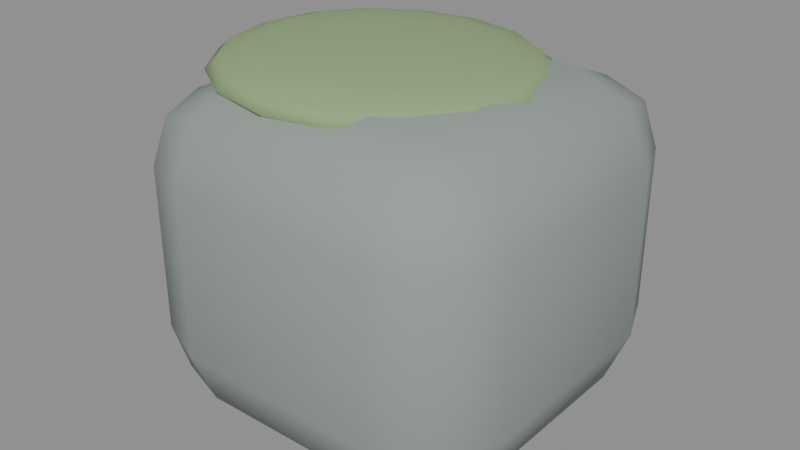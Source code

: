 # Source: moss_rock_authoring.blend  (saved by Blender 5.2.45; exported with 4.5.12 LTS)
import bpy
from mathutils import Matrix  # noqa: F401  (used for matrix-valued properties, if any)

bpy.ops.wm.read_factory_settings(use_empty=True)
scene = bpy.context.scene
scene.name = 'Scene'

# ---- materials (node trees are filled in below, after node groups)
mat_rock = bpy.data.materials.new('rock')
mat_rock.diffuse_color = (0.2874, 0.3325, 0.305, 1.0)
mat_moss = bpy.data.materials.new('moss')
mat_moss.diffuse_color = (0.2664, 0.4072, 0.1878, 1.0)
mat_stone = bpy.data.materials.new('stone')
mat_stone.diffuse_color = (0.08438, 0.1046, 0.1812, 1.0)

# ---- material node trees
mat_rock.use_nodes = True; mat_rock.node_tree.nodes.clear()
_N = mat_rock.node_tree.nodes; _L = mat_rock.node_tree.links
n0 = _N.new('ShaderNodeBsdfPrincipled'); n0.name = 'Principled BSDF'; n0.location = (-200, 100)
n0.inputs[0].default_value = (0.2874, 0.3325, 0.305, 1.0)
n0.inputs[2].default_value = 0.95
n0.inputs[10].default_value = 0.005
n1 = _N.new('ShaderNodeOutputMaterial'); n1.name = 'Material Output'; n1.location = (200, 100)
_L.new(n0.outputs[0], n1.inputs[0])
n1.is_active_output = True
mat_moss.use_nodes = True; mat_moss.node_tree.nodes.clear()
_N = mat_moss.node_tree.nodes; _L = mat_moss.node_tree.links
n0 = _N.new('ShaderNodeBsdfPrincipled'); n0.name = 'Principled BSDF'; n0.location = (-200, 100)
n0.inputs[0].default_value = (0.2664, 0.4072, 0.1878, 1.0)
n0.inputs[2].default_value = 0.95
n0.inputs[10].default_value = 0.005
n1 = _N.new('ShaderNodeOutputMaterial'); n1.name = 'Material Output'; n1.location = (200, 100)
_L.new(n0.outputs[0], n1.inputs[0])
n1.is_active_output = True
mat_stone.use_nodes = True; mat_stone.node_tree.nodes.clear()
_N = mat_stone.node_tree.nodes; _L = mat_stone.node_tree.links
n0 = _N.new('ShaderNodeBsdfPrincipled'); n0.name = 'Principled BSDF'; n0.location = (-200, 100)
n0.inputs[0].default_value = (0.08438, 0.1046, 0.1812, 1.0)
n0.inputs[1].default_value = 0.12
n0.inputs[2].default_value = 0.78
n0.inputs[10].default_value = 0.005
n1 = _N.new('ShaderNodeOutputMaterial'); n1.name = 'Material Output'; n1.location = (200, 100)
_L.new(n0.outputs[0], n1.inputs[0])
n1.is_active_output = True

# ---- meshes
me_cube = bpy.data.meshes.new('Cube')
me_cube.from_pydata([(-0.33, -0.33, -0.525), (-0.33, -0.59, -0.265), (-0.59, -0.33, -0.265), (-0.33, -0.5138, -0.4488), (-0.4801, -0.4801, -0.4151), (-0.5138, -0.5138, -0.265), (-0.5138, -0.33, -0.4488), (-0.33, -0.59, 0.265), (-0.33, -0.33, 0.525), (-0.59, -0.33, 0.265), (-0.33, -0.5138, 0.4488), (-0.4801, -0.4801, 0.4151), (-0.5138, -0.33, 0.4488), (-0.5138, -0.5138, 0.265), (-0.33, 0.33, -0.525), (-0.59, 0.33, -0.265), (-0.33, 0.59, -0.265), (-0.5138, 0.33, -0.4488), (-0.4801, 0.4801, -0.4151), (-0.5138, 0.5138, -0.265), (-0.33, 0.5138, -0.4488), (-0.33, 0.33, 0.525), (-0.33, 0.59, 0.265), (-0.59, 0.33, 0.265), (-0.33, 0.5138, 0.4488), (-0.4801, 0.4801, 0.4151), (-0.5138, 0.5138, 0.265), (-0.5138, 0.33, 0.4488), (0.33, -0.33, -0.525), (0.59, -0.33, -0.265), (0.33, -0.59, -0.265), (0.5138, -0.33, -0.4488), (0.4801, -0.4801, -0.4151), (0.5138, -0.5138, -0.265), (0.33, -0.5138, -0.4488), (0.33, -0.33, 0.525), (0.33, -0.59, 0.265), (0.59, -0.33, 0.265), (0.33, -0.5138, 0.4488), (0.4801, -0.4801, 0.4151), (0.5138, -0.5138, 0.265), (0.5138, -0.33, 0.4488), (0.33, 0.33, -0.525), (0.33, 0.59, -0.265), (0.59, 0.33, -0.265), (0.33, 0.5138, -0.4488), (0.4801, 0.4801, -0.4151), (0.5138, 0.5138, -0.265), (0.5138, 0.33, -0.4488), (0.33, 0.33, 0.525), (0.59, 0.33, 0.265), (0.33, 0.59, 0.265), (0.5138, 0.33, 0.4488), (0.4801, 0.4801, 0.4151), (0.5138, 0.5138, 0.265), (0.33, 0.5138, 0.4488)], [], [(0, 3, 4, 6), (1, 5, 4, 3), (2, 6, 4, 5), (7, 10, 11, 13), (8, 12, 11, 10), (9, 13, 11, 12), (14, 17, 18, 20), (15, 19, 18, 17), (16, 20, 18, 19), (21, 24, 25, 27), (22, 26, 25, 24), (23, 27, 25, 26), (28, 31, 32, 34), (29, 33, 32, 31), (30, 34, 32, 33), (35, 38, 39, 41), (36, 40, 39, 38), (37, 41, 39, 40), (42, 45, 46, 48), (43, 47, 46, 45), (44, 48, 46, 47), (49, 52, 53, 55), (50, 54, 53, 52), (51, 55, 53, 54), (14, 0, 6, 17), (17, 6, 2, 15), (1, 7, 13, 5), (5, 13, 9, 2), (8, 21, 27, 12), (12, 27, 23, 9), (22, 16, 19, 26), (26, 19, 15, 23), (42, 14, 20, 45), (45, 20, 16, 43), (21, 49, 55, 24), (24, 55, 51, 22), (50, 44, 47, 54), (54, 47, 43, 51), (28, 42, 48, 31), (31, 48, 44, 29), (49, 35, 41, 52), (52, 41, 37, 50), (36, 30, 33, 40), (40, 33, 29, 37), (0, 28, 34, 3), (3, 34, 30, 1), (35, 8, 10, 38), (38, 10, 7, 36), (14, 42, 28, 0), (2, 9, 23, 15), (30, 36, 7, 1), (49, 21, 8, 35), (16, 22, 51, 43), (44, 50, 37, 29)])
me_cube.polygons.foreach_set('use_smooth', [True] * 54)
_uv = me_cube.uv_layers.new(name='UVMap')
_uv.uv.foreach_set('vector', [0.1801, 0.6949, 0.1801, 0.75, 0.1483, 0.75, 0.125, 0.6949, 0.4369, 0.9449, 0.4369, 1.0, 0.4012, 1.0, 0.375, 0.9449, 0.4369, 0.05508, 0.375, 0.05508, 0.375, 0.02328, 0.4369, 0.0, 0.5631, 0.9449, 0.625, 0.9449, 0.625, 0.9767, 0.5631, 1.0, 0.8199, 0.6949, 0.875, 0.6949, 0.875, 0.7267, 0.8199, 0.75, 0.5631, 0.05508, 0.5631, 0.0, 0.5988, 0.0, 0.625, 0.05508, 0.1801, 0.5551, 0.125, 0.5551, 0.125, 0.5233, 0.1801, 0.5, 0.4369, 0.1949, 0.4369, 0.25, 0.3881, 0.2616, 0.375, 0.1949, 0.4369, 0.3051, 0.375, 0.3051, 0.3881, 0.2616, 0.4369, 0.25, 0.8199, 0.5551, 0.8199, 0.5, 0.8517, 0.5, 0.875, 0.5551, 0.5631, 0.3051, 0.5631, 0.25, 0.6119, 0.2384, 0.625, 0.3051, 0.5631, 0.1949, 0.625, 0.1949, 0.6119, 0.2384, 0.5631, 0.25, 0.3199, 0.6949, 0.375, 0.6949, 0.3837, 0.75, 0.3475, 0.7775, 0.4369, 0.6949, 0.4369, 0.75, 0.3837, 0.75, 0.375, 0.6949, 0.4369, 0.8051, 0.3475, 0.7775, 0.3837, 0.75, 0.4369, 0.75, 0.6801, 0.6949, 0.6525, 0.7775, 0.624, 0.7422, 0.625, 0.6949, 0.5631, 0.8051, 0.5631, 0.75, 0.624, 0.7422, 0.6525, 0.7775, 0.5631, 0.6949, 0.625, 0.6949, 0.624, 0.7422, 0.5631, 0.75, 0.3199, 0.5551, 0.3475, 0.4725, 0.376, 0.5078, 0.375, 0.5551, 0.4369, 0.4449, 0.4369, 0.5, 0.376, 0.5078, 0.3475, 0.4725, 0.4369, 0.5551, 0.375, 0.5551, 0.376, 0.5078, 0.4369, 0.5, 0.6801, 0.5551, 0.625, 0.5551, 0.6163, 0.5, 0.6525, 0.4725, 0.5631, 0.5551, 0.5631, 0.5, 0.6163, 0.5, 0.625, 0.5551, 0.5631, 0.4449, 0.6525, 0.4725, 0.6163, 0.5, 0.5631, 0.5, 0.1801, 0.5551, 0.1801, 0.6949, 0.125, 0.6949, 0.125, 0.5551, 0.375, 0.1949, 0.375, 0.05508, 0.4369, 0.05508, 0.4369, 0.1949, 0.4369, 0.9449, 0.5631, 0.9449, 0.5631, 1.0, 0.4369, 1.0, 0.4369, 0.0, 0.5631, 0.0, 0.5631, 0.05508, 0.4369, 0.05508, 0.8199, 0.6949, 0.8199, 0.5551, 0.875, 0.5551, 0.875, 0.6949, 0.625, 0.05508, 0.625, 0.1949, 0.5631, 0.1949, 0.5631, 0.05508, 0.5631, 0.3051, 0.4369, 0.3051, 0.4369, 0.25, 0.5631, 0.25, 0.5631, 0.25, 0.4369, 0.25, 0.4369, 0.1949, 0.5631, 0.1949, 0.3199, 0.5551, 0.1801, 0.5551, 0.1801, 0.5, 0.3475, 0.4725, 0.3475, 0.4725, 0.375, 0.3051, 0.4369, 0.3051, 0.4369, 0.4449, 0.8199, 0.5551, 0.6801, 0.5551, 0.6525, 0.4725, 0.8199, 0.5, 0.625, 0.3051, 0.6525, 0.4725, 0.5631, 0.4449, 0.5631, 0.3051, 0.5631, 0.5551, 0.4369, 0.5551, 0.4369, 0.5, 0.5631, 0.5, 0.5631, 0.5, 0.4369, 0.5, 0.4369, 0.4449, 0.5631, 0.4449, 0.3199, 0.6949, 0.3199, 0.5551, 0.375, 0.5551, 0.375, 0.6949, 0.375, 0.6949, 0.375, 0.5551, 0.4369, 0.5551, 0.4369, 0.6949, 0.6801, 0.5551, 0.6801, 0.6949, 0.625, 0.6949, 0.625, 0.5551, 0.625, 0.5551, 0.625, 0.6949, 0.5631, 0.6949, 0.5631, 0.5551, 0.5631, 0.8051, 0.4369, 0.8051, 0.4369, 0.75, 0.5631, 0.75, 0.5631, 0.75, 0.4369, 0.75, 0.4369, 0.6949, 0.5631, 0.6949, 0.1801, 0.6949, 0.3199, 0.6949, 0.3475, 0.7775, 0.1801, 0.75, 0.375, 0.9449, 0.3475, 0.7775, 0.4369, 0.8051, 0.4369, 0.9449, 0.6801, 0.6949, 0.8199, 0.6949, 0.8199, 0.75, 0.6525, 0.7775, 0.6525, 0.7775, 0.625, 0.9449, 0.5631, 0.9449, 0.5631, 0.8051, 0.1801, 0.5551, 0.3199, 0.5551, 0.3199, 0.6949, 0.1801, 0.6949, 0.4369, 0.05508, 0.5631, 0.05508, 0.5631, 0.1949, 0.4369, 0.1949, 0.4369, 0.8051, 0.5631, 0.8051, 0.5631, 0.9449, 0.4369, 0.9449, 0.6801, 0.5551, 0.8199, 0.5551, 0.8199, 0.6949, 0.6801, 0.6949, 0.4369, 0.3051, 0.5631, 0.3051, 0.5631, 0.4449, 0.4369, 0.4449, 0.4369, 0.5551, 0.5631, 0.5551, 0.5631, 0.6949, 0.4369, 0.6949])
me_cube.materials.append(mat_rock)
me_cube.update()
me_sphere = bpy.data.meshes.new('Sphere')
me_sphere.from_pydata([(0.0, 0.0, 0.09), (0.0, 0.4527, 0.03444), (0.0, 0.49, 0.0), (0.0, 0.4527, -0.03444), (0.0, 0.1875, -0.08315), (0.0, 0.0, -0.09), (0.07615, 0.1732, 0.08315), (0.1407, 0.3201, 0.06364), (0.1838, 0.4182, 0.03444), (0.199, 0.4527, 0.0), (0.1838, 0.4182, -0.03444), (0.1407, 0.3201, -0.06364), (0.07615, 0.1732, -0.08315), (0.1407, 0.1326, 0.08315), (0.26, 0.245, 0.06364), (0.3397, 0.3201, 0.03444), (0.3677, 0.3465, 0.0), (0.3397, 0.3201, -0.03444), (0.26, 0.245, -0.06364), (0.1407, 0.1326, -0.08315), (0.1838, 0.07176, 0.08315), (0.3397, 0.1326, 0.06364), (0.4438, 0.1732, 0.03444), (0.4804, 0.1875, 0.0), (0.4438, 0.1732, -0.03444), (0.3397, 0.1326, -0.06364), (0.1838, 0.07176, -0.08315), (0.199, -2.19e-08, 0.08315), (0.3677, -4.381e-08, 0.06364), (0.4804, -5.841e-08, 0.03444), (0.52, -7.302e-08, 0.0), (0.4804, -5.841e-08, -0.03444), (0.3677, -4.381e-08, -0.06364), (0.199, -2.19e-08, -0.08315), (0.1838, -0.07176, 0.08315), (0.3397, -0.1326, 0.06364), (0.4438, -0.1732, 0.03444), (0.4804, -0.1875, 0.0), (0.4438, -0.1732, -0.03444), (0.3397, -0.1326, -0.06364), (0.1838, -0.07176, -0.08315), (0.1407, -0.1326, 0.08315), (0.26, -0.245, 0.06364), (0.3397, -0.3201, 0.03444), (0.3677, -0.3465, 0.0), (0.3397, -0.3201, -0.03444), (0.26, -0.245, -0.06364), (0.1407, -0.1326, -0.08315), (0.07615, -0.1732, 0.08315), (0.1407, -0.3201, 0.06364), (0.1838, -0.4182, 0.03444), (0.199, -0.4527, 0.0), (0.1838, -0.4182, -0.03444), (0.1407, -0.3201, -0.06364), (0.07615, -0.1732, -0.08315), (-6.199e-08, -0.1875, 0.08315), (-1.162e-07, -0.3465, 0.06364), (-1.24e-07, -0.4527, 0.03444), (-1.86e-07, -0.49, 0.0), (-1.24e-07, -0.4527, -0.03444), (-1.162e-07, -0.3465, -0.06364), (-6.199e-08, -0.1875, -0.08315), (-0.07615, -0.1732, 0.08315), (-0.1407, -0.3201, 0.06364), (-0.1838, -0.4182, 0.03444), (-0.199, -0.4527, 0.0), (-0.1838, -0.4182, -0.03444), (-0.1407, -0.3201, -0.06364), (-0.07615, -0.1732, -0.08315), (-0.1407, -0.1326, 0.08315), (-0.26, -0.245, 0.06364), (-0.3397, -0.3201, 0.03444), (-0.3677, -0.3465, 0.0), (-0.3397, -0.3201, -0.03444), (-0.26, -0.245, -0.06364), (-0.1407, -0.1326, -0.08315), (-0.1838, -0.07176, 0.08315), (-0.3397, -0.1326, 0.06364), (-0.4438, -0.1732, 0.03444), (-0.4804, -0.1875, 0.0), (-0.4438, -0.1732, -0.03444), (-0.3397, -0.1326, -0.06364), (-0.1838, -0.07176, -0.08315), (-0.199, 8.762e-08, 0.08315), (-0.3677, 1.606e-07, 0.06364), (-0.4804, 1.752e-07, 0.03444), (-0.52, 2.483e-07, 0.0), (-0.4804, 1.752e-07, -0.03444), (-0.3677, 1.606e-07, -0.06364), (-0.199, 8.762e-08, -0.08315), (-0.1838, 0.07176, 0.08315), (-0.3397, 0.1326, 0.06364), (-0.4438, 0.1732, 0.03444), (-0.4804, 0.1875, 0.0), (-0.4438, 0.1732, -0.03444), (-0.3397, 0.1326, -0.06364), (-0.1838, 0.07176, -0.08315), (-0.1407, 0.1326, 0.08315), (-0.26, 0.245, 0.06364), (-0.3397, 0.3201, 0.03444), (-0.3677, 0.3465, 0.0), (-0.3397, 0.3201, -0.03444), (-0.26, 0.245, -0.06364), (-0.1407, 0.1326, -0.08315), (-0.07615, 0.1732, 0.08315), (-0.1407, 0.3201, 0.06364), (-0.1838, 0.4182, 0.03444), (-0.199, 0.4527, 0.0), (-0.1838, 0.4182, -0.03444), (-0.1407, 0.3201, -0.06364), (-0.07615, 0.1732, -0.08315), (1.24e-07, 0.1875, 0.08315), (2.325e-07, 0.3465, 0.06364), (2.325e-07, 0.3465, -0.06364)], [], [(5, 4, 12), (113, 3, 10, 11), (2, 1, 8, 9), (112, 111, 6, 7), (4, 113, 11, 12), (3, 2, 9, 10), (1, 112, 7, 8), (111, 0, 6), (12, 11, 18, 19), (10, 9, 16, 17), (8, 7, 14, 15), (6, 0, 13), (5, 12, 19), (11, 10, 17, 18), (9, 8, 15, 16), (7, 6, 13, 14), (17, 16, 23, 24), (15, 14, 21, 22), (13, 0, 20), (5, 19, 26), (18, 17, 24, 25), (16, 15, 22, 23), (14, 13, 20, 21), (19, 18, 25, 26), (5, 26, 33), (25, 24, 31, 32), (23, 22, 29, 30), (21, 20, 27, 28), (26, 25, 32, 33), (24, 23, 30, 31), (22, 21, 28, 29), (20, 0, 27), (30, 29, 36, 37), (28, 27, 34, 35), (33, 32, 39, 40), (31, 30, 37, 38), (29, 28, 35, 36), (27, 0, 34), (5, 33, 40), (32, 31, 38, 39), (40, 39, 46, 47), (38, 37, 44, 45), (36, 35, 42, 43), (34, 0, 41), (5, 40, 47), (39, 38, 45, 46), (37, 36, 43, 44), (35, 34, 41, 42), (43, 42, 49, 50), (41, 0, 48), (5, 47, 54), (46, 45, 52, 53), (44, 43, 50, 51), (42, 41, 48, 49), (47, 46, 53, 54), (45, 44, 51, 52), (5, 54, 61), (53, 52, 59, 60), (51, 50, 57, 58), (49, 48, 55, 56), (54, 53, 60, 61), (52, 51, 58, 59), (50, 49, 56, 57), (48, 0, 55), (56, 55, 62, 63), (61, 60, 67, 68), (59, 58, 65, 66), (57, 56, 63, 64), (55, 0, 62), (5, 61, 68), (60, 59, 66, 67), (58, 57, 64, 65), (68, 67, 74, 75), (66, 65, 72, 73), (64, 63, 70, 71), (62, 0, 69), (5, 68, 75), (67, 66, 73, 74), (65, 64, 71, 72), (63, 62, 69, 70), (69, 0, 76), (5, 75, 82), (74, 73, 80, 81), (72, 71, 78, 79), (70, 69, 76, 77), (75, 74, 81, 82), (73, 72, 79, 80), (71, 70, 77, 78), (81, 80, 87, 88), (79, 78, 85, 86), (77, 76, 83, 84), (82, 81, 88, 89), (80, 79, 86, 87), (78, 77, 84, 85), (76, 0, 83), (5, 82, 89), (89, 88, 95, 96), (87, 86, 93, 94), (85, 84, 91, 92), (83, 0, 90), (5, 89, 96), (88, 87, 94, 95), (86, 85, 92, 93), (84, 83, 90, 91), (94, 93, 100, 101), (92, 91, 98, 99), (90, 0, 97), (5, 96, 103), (95, 94, 101, 102), (93, 92, 99, 100), (91, 90, 97, 98), (96, 95, 102, 103), (5, 103, 110), (102, 101, 108, 109), (100, 99, 106, 107), (98, 97, 104, 105), (103, 102, 109, 110), (101, 100, 107, 108), (99, 98, 105, 106), (97, 0, 104), (107, 106, 1, 2), (105, 104, 111, 112), (110, 109, 113, 4), (108, 107, 2, 3), (106, 105, 112, 1), (104, 0, 111), (5, 110, 4), (109, 108, 3, 113)])
me_sphere.polygons.foreach_set('use_smooth', [True] * 128)
_uv = me_sphere.uv_layers.new(name='UVMap')
_uv.uv.foreach_set('vector', [0.7188, 0.0, 0.75, 0.125, 0.6875, 0.125, 0.75, 0.25, 0.75, 0.375, 0.6875, 0.375, 0.6875, 0.25, 0.75, 0.5, 0.75, 0.625, 0.6875, 0.625, 0.6875, 0.5, 0.75, 0.75, 0.75, 0.875, 0.6875, 0.875, 0.6875, 0.75, 0.75, 0.125, 0.75, 0.25, 0.6875, 0.25, 0.6875, 0.125, 0.75, 0.375, 0.75, 0.5, 0.6875, 0.5, 0.6875, 0.375, 0.75, 0.625, 0.75, 0.75, 0.6875, 0.75, 0.6875, 0.625, 0.75, 0.875, 0.7187, 1.0, 0.6875, 0.875, 0.6875, 0.125, 0.6875, 0.25, 0.625, 0.25, 0.625, 0.125, 0.6875, 0.375, 0.6875, 0.5, 0.625, 0.5, 0.625, 0.375, 0.6875, 0.625, 0.6875, 0.75, 0.625, 0.75, 0.625, 0.625, 0.6875, 0.875, 0.6562, 1.0, 0.625, 0.875, 0.6562, 0.0, 0.6875, 0.125, 0.625, 0.125, 0.6875, 0.25, 0.6875, 0.375, 0.625, 0.375, 0.625, 0.25, 0.6875, 0.5, 0.6875, 0.625, 0.625, 0.625, 0.625, 0.5, 0.6875, 0.75, 0.6875, 0.875, 0.625, 0.875, 0.625, 0.75, 0.625, 0.375, 0.625, 0.5, 0.5625, 0.5, 0.5625, 0.375, 0.625, 0.625, 0.625, 0.75, 0.5625, 0.75, 0.5625, 0.625, 0.625, 0.875, 0.5938, 1.0, 0.5625, 0.875, 0.5938, 0.0, 0.625, 0.125, 0.5625, 0.125, 0.625, 0.25, 0.625, 0.375, 0.5625, 0.375, 0.5625, 0.25, 0.625, 0.5, 0.625, 0.625, 0.5625, 0.625, 0.5625, 0.5, 0.625, 0.75, 0.625, 0.875, 0.5625, 0.875, 0.5625, 0.75, 0.625, 0.125, 0.625, 0.25, 0.5625, 0.25, 0.5625, 0.125, 0.5312, 0.0, 0.5625, 0.125, 0.5, 0.125, 0.5625, 0.25, 0.5625, 0.375, 0.5, 0.375, 0.5, 0.25, 0.5625, 0.5, 0.5625, 0.625, 0.5, 0.625, 0.5, 0.5, 0.5625, 0.75, 0.5625, 0.875, 0.5, 0.875, 0.5, 0.75, 0.5625, 0.125, 0.5625, 0.25, 0.5, 0.25, 0.5, 0.125, 0.5625, 0.375, 0.5625, 0.5, 0.5, 0.5, 0.5, 0.375, 0.5625, 0.625, 0.5625, 0.75, 0.5, 0.75, 0.5, 0.625, 0.5625, 0.875, 0.5312, 1.0, 0.5, 0.875, 0.5, 0.5, 0.5, 0.625, 0.4375, 0.625, 0.4375, 0.5, 0.5, 0.75, 0.5, 0.875, 0.4375, 0.875, 0.4375, 0.75, 0.5, 0.125, 0.5, 0.25, 0.4375, 0.25, 0.4375, 0.125, 0.5, 0.375, 0.5, 0.5, 0.4375, 0.5, 0.4375, 0.375, 0.5, 0.625, 0.5, 0.75, 0.4375, 0.75, 0.4375, 0.625, 0.5, 0.875, 0.4687, 1.0, 0.4375, 0.875, 0.4687, 0.0, 0.5, 0.125, 0.4375, 0.125, 0.5, 0.25, 0.5, 0.375, 0.4375, 0.375, 0.4375, 0.25, 0.4375, 0.125, 0.4375, 0.25, 0.375, 0.25, 0.375, 0.125, 0.4375, 0.375, 0.4375, 0.5, 0.375, 0.5, 0.375, 0.375, 0.4375, 0.625, 0.4375, 0.75, 0.375, 0.75, 0.375, 0.625, 0.4375, 0.875, 0.4062, 1.0, 0.375, 0.875, 0.4062, 0.0, 0.4375, 0.125, 0.375, 0.125, 0.4375, 0.25, 0.4375, 0.375, 0.375, 0.375, 0.375, 0.25, 0.4375, 0.5, 0.4375, 0.625, 0.375, 0.625, 0.375, 0.5, 0.4375, 0.75, 0.4375, 0.875, 0.375, 0.875, 0.375, 0.75, 0.375, 0.625, 0.375, 0.75, 0.3125, 0.75, 0.3125, 0.625, 0.375, 0.875, 0.3437, 1.0, 0.3125, 0.875, 0.3437, 0.0, 0.375, 0.125, 0.3125, 0.125, 0.375, 0.25, 0.375, 0.375, 0.3125, 0.375, 0.3125, 0.25, 0.375, 0.5, 0.375, 0.625, 0.3125, 0.625, 0.3125, 0.5, 0.375, 0.75, 0.375, 0.875, 0.3125, 0.875, 0.3125, 0.75, 0.375, 0.125, 0.375, 0.25, 0.3125, 0.25, 0.3125, 0.125, 0.375, 0.375, 0.375, 0.5, 0.3125, 0.5, 0.3125, 0.375, 0.2812, 0.0, 0.3125, 0.125, 0.25, 0.125, 0.3125, 0.25, 0.3125, 0.375, 0.25, 0.375, 0.25, 0.25, 0.3125, 0.5, 0.3125, 0.625, 0.25, 0.625, 0.25, 0.5, 0.3125, 0.75, 0.3125, 0.875, 0.25, 0.875, 0.25, 0.75, 0.3125, 0.125, 0.3125, 0.25, 0.25, 0.25, 0.25, 0.125, 0.3125, 0.375, 0.3125, 0.5, 0.25, 0.5, 0.25, 0.375, 0.3125, 0.625, 0.3125, 0.75, 0.25, 0.75, 0.25, 0.625, 0.3125, 0.875, 0.2812, 1.0, 0.25, 0.875, 0.25, 0.75, 0.25, 0.875, 0.1875, 0.875, 0.1875, 0.75, 0.25, 0.125, 0.25, 0.25, 0.1875, 0.25, 0.1875, 0.125, 0.25, 0.375, 0.25, 0.5, 0.1875, 0.5, 0.1875, 0.375, 0.25, 0.625, 0.25, 0.75, 0.1875, 0.75, 0.1875, 0.625, 0.25, 0.875, 0.2187, 1.0, 0.1875, 0.875, 0.2187, 0.0, 0.25, 0.125, 0.1875, 0.125, 0.25, 0.25, 0.25, 0.375, 0.1875, 0.375, 0.1875, 0.25, 0.25, 0.5, 0.25, 0.625, 0.1875, 0.625, 0.1875, 0.5, 0.1875, 0.125, 0.1875, 0.25, 0.125, 0.25, 0.125, 0.125, 0.1875, 0.375, 0.1875, 0.5, 0.125, 0.5, 0.125, 0.375, 0.1875, 0.625, 0.1875, 0.75, 0.125, 0.75, 0.125, 0.625, 0.1875, 0.875, 0.1562, 1.0, 0.125, 0.875, 0.1562, 0.0, 0.1875, 0.125, 0.125, 0.125, 0.1875, 0.25, 0.1875, 0.375, 0.125, 0.375, 0.125, 0.25, 0.1875, 0.5, 0.1875, 0.625, 0.125, 0.625, 0.125, 0.5, 0.1875, 0.75, 0.1875, 0.875, 0.125, 0.875, 0.125, 0.75, 0.125, 0.875, 0.09375, 1.0, 0.0625, 0.875, 0.09375, 0.0, 0.125, 0.125, 0.0625, 0.125, 0.125, 0.25, 0.125, 0.375, 0.0625, 0.375, 0.0625, 0.25, 0.125, 0.5, 0.125, 0.625, 0.0625, 0.625, 0.0625, 0.5, 0.125, 0.75, 0.125, 0.875, 0.0625, 0.875, 0.0625, 0.75, 0.125, 0.125, 0.125, 0.25, 0.0625, 0.25, 0.0625, 0.125, 0.125, 0.375, 0.125, 0.5, 0.0625, 0.5, 0.0625, 0.375, 0.125, 0.625, 0.125, 0.75, 0.0625, 0.75, 0.0625, 0.625, 0.0625, 0.25, 0.0625, 0.375, 0.0, 0.375, 0.0, 0.25, 0.0625, 0.5, 0.0625, 0.625, 0.0, 0.625, 0.0, 0.5, 0.0625, 0.75, 0.0625, 0.875, 0.0, 0.875, 0.0, 0.75, 0.0625, 0.125, 0.0625, 0.25, 0.0, 0.25, 0.0, 0.125, 0.0625, 0.375, 0.0625, 0.5, 0.0, 0.5, 0.0, 0.375, 0.0625, 0.625, 0.0625, 0.75, 0.0, 0.75, 0.0, 0.625, 0.0625, 0.875, 0.03125, 1.0, 0.0, 0.875, 0.03125, 0.0, 0.0625, 0.125, 0.0, 0.125, 1.0, 0.125, 1.0, 0.25, 0.9375, 0.25, 0.9375, 0.125, 1.0, 0.375, 1.0, 0.5, 0.9375, 0.5, 0.9375, 0.375, 1.0, 0.625, 1.0, 0.75, 0.9375, 0.75, 0.9375, 0.625, 1.0, 0.875, 0.9687, 1.0, 0.9375, 0.875, 0.9687, 0.0, 1.0, 0.125, 0.9375, 0.125, 1.0, 0.25, 1.0, 0.375, 0.9375, 0.375, 0.9375, 0.25, 1.0, 0.5, 1.0, 0.625, 0.9375, 0.625, 0.9375, 0.5, 1.0, 0.75, 1.0, 0.875, 0.9375, 0.875, 0.9375, 0.75, 0.9375, 0.375, 0.9375, 0.5, 0.875, 0.5, 0.875, 0.375, 0.9375, 0.625, 0.9375, 0.75, 0.875, 0.75, 0.875, 0.625, 0.9375, 0.875, 0.9062, 1.0, 0.875, 0.875, 0.9062, 0.0, 0.9375, 0.125, 0.875, 0.125, 0.9375, 0.25, 0.9375, 0.375, 0.875, 0.375, 0.875, 0.25, 0.9375, 0.5, 0.9375, 0.625, 0.875, 0.625, 0.875, 0.5, 0.9375, 0.75, 0.9375, 0.875, 0.875, 0.875, 0.875, 0.75, 0.9375, 0.125, 0.9375, 0.25, 0.875, 0.25, 0.875, 0.125, 0.8437, 0.0, 0.875, 0.125, 0.8125, 0.125, 0.875, 0.25, 0.875, 0.375, 0.8125, 0.375, 0.8125, 0.25, 0.875, 0.5, 0.875, 0.625, 0.8125, 0.625, 0.8125, 0.5, 0.875, 0.75, 0.875, 0.875, 0.8125, 0.875, 0.8125, 0.75, 0.875, 0.125, 0.875, 0.25, 0.8125, 0.25, 0.8125, 0.125, 0.875, 0.375, 0.875, 0.5, 0.8125, 0.5, 0.8125, 0.375, 0.875, 0.625, 0.875, 0.75, 0.8125, 0.75, 0.8125, 0.625, 0.875, 0.875, 0.8437, 1.0, 0.8125, 0.875, 0.8125, 0.5, 0.8125, 0.625, 0.75, 0.625, 0.75, 0.5, 0.8125, 0.75, 0.8125, 0.875, 0.75, 0.875, 0.75, 0.75, 0.8125, 0.125, 0.8125, 0.25, 0.75, 0.25, 0.75, 0.125, 0.8125, 0.375, 0.8125, 0.5, 0.75, 0.5, 0.75, 0.375, 0.8125, 0.625, 0.8125, 0.75, 0.75, 0.75, 0.75, 0.625, 0.8125, 0.875, 0.7812, 1.0, 0.75, 0.875, 0.7812, 0.0, 0.8125, 0.125, 0.75, 0.125, 0.8125, 0.25, 0.8125, 0.375, 0.75, 0.375, 0.75, 0.25])
me_sphere.materials.append(mat_moss)
me_sphere.update()
me_cone = bpy.data.meshes.new('Cone')
me_cone.from_pydata([(0.0, 0.012, -0.356), (0.0, 0.00984, 0.356), (0.008485, 0.008485, -0.356), (0.006958, 0.006958, 0.356), (0.012, 0.0, -0.356), (0.00984, 0.0, 0.356), (0.008485, -0.008485, -0.356), (0.006958, -0.006958, 0.356), (0.0, -0.012, -0.356), (0.0, -0.00984, 0.356), (-0.008485, -0.008485, -0.356), (-0.006958, -0.006958, 0.356), (-0.012, 0.0, -0.356), (-0.00984, 0.0, 0.356), (-0.008485, 0.008485, -0.356), (-0.006958, 0.006958, 0.356)], [], [(0, 1, 3, 2), (2, 3, 5, 4), (4, 5, 7, 6), (6, 7, 9, 8), (8, 9, 11, 10), (10, 11, 13, 12), (3, 1, 15, 13, 11, 9, 7, 5), (12, 13, 15, 14), (14, 15, 1, 0), (0, 2, 4, 6, 8, 10, 12, 14)])
me_cone.polygons.foreach_set('use_smooth', [True] * 10)
_uv = me_cone.uv_layers.new(name='UVMap')
_uv.uv.foreach_set('vector', [1.0, 0.5, 1.0, 1.0, 0.875, 1.0, 0.875, 0.5, 0.875, 0.5, 0.875, 1.0, 0.75, 1.0, 0.75, 0.5, 0.75, 0.5, 0.75, 1.0, 0.625, 1.0, 0.625, 0.5, 0.625, 0.5, 0.625, 1.0, 0.5, 1.0, 0.5, 0.5, 0.5, 0.5, 0.5, 1.0, 0.375, 1.0, 0.375, 0.5, 0.375, 0.5, 0.375, 1.0, 0.25, 1.0, 0.25, 0.5, 0.4197, 0.4197, 0.25, 0.49, 0.08029, 0.4197, 0.01, 0.25, 0.08029, 0.08029, 0.25, 0.01, 0.4197, 0.08029, 0.49, 0.25, 0.25, 0.5, 0.25, 1.0, 0.125, 1.0, 0.125, 0.5, 0.125, 0.5, 0.125, 1.0, 0.0, 1.0, 0.0, 0.5, 0.75, 0.49, 0.9197, 0.4197, 0.99, 0.25, 0.9197, 0.08029, 0.75, 0.01, 0.5803, 0.08029, 0.51, 0.25, 0.5803, 0.4197])
me_cone.materials.append(mat_stone)
me_cone.update()

# ---- objects
ob_moss_rock = bpy.data.objects.new('moss_rock', None)
ob_weathered_stone = bpy.data.objects.new('Weathered_stone', me_cube)
ob_moss_cap = bpy.data.objects.new('Moss_cap', me_sphere)
ob_stone_seam = bpy.data.objects.new('Stone_seam', me_cone)

# ---- transforms, parenting, visibility, modifiers, constraints
ob_moss_rock.location = (0.0, 0.0, 0.0)
ob_weathered_stone.parent = ob_moss_rock
ob_weathered_stone.location = (0.0, 0.0, 0.53)
ob_moss_cap.parent = ob_moss_rock
ob_moss_cap.location = (-0.14, 0.04, 1.03)
ob_stone_seam.parent = ob_moss_rock
ob_stone_seam.location = (-0.59, 0.0, 0.525)
ob_stone_seam.rotation_euler = (1.387, -8.595e-08, 3.142)

# ---- collection membership
scene.collection.objects.link(ob_moss_rock)
scene.collection.objects.link(ob_weathered_stone)
scene.collection.objects.link(ob_moss_cap)
scene.collection.objects.link(ob_stone_seam)

# ---- scene / render settings (as saved in the file)
scene.frame_start = 1; scene.frame_end = 250; scene.frame_set(1)
scene.render.engine = 'BLENDER_EEVEE_NEXT'
scene.render.bake_bias = 0.0
scene.render.bake_samples = 0
scene.render.compositor_device = 'GPU'
scene.eevee.use_volume_custom_range = False
scene.eevee.fast_gi_thickness_near = 0.1
scene.eevee.fast_gi_thickness_far = 0.0
scene.eevee.ray_tracing_options.screen_trace_thickness = 0.1
bpy.context.view_layer.update()

# ---- added for rendering (the .blend has no active camera and no usable light): camera, sun + grey world if the file has none
cam_auto = bpy.data.cameras.new('AutoCamera')
cam_auto.lens = 50.0
cam_auto.sensor_width = 36.0
cam_auto.clip_end = 1000.0
ob_auto_camera = bpy.data.objects.new('AutoCamera', cam_auto)
scene.collection.objects.link(ob_auto_camera)
ob_auto_camera.location = (1.86072, -2.27487, 2.07908)
ob_auto_camera.rotation_euler = (1.09748, -7.21219e-08, 0.694738)
scene.camera = ob_auto_camera
light_auto_sun = bpy.data.lights.new('AutoSun', 'SUN')
light_auto_sun.energy = 3.0
light_auto_sun.angle = 0.0523599
ob_auto_sun = bpy.data.objects.new('AutoSun', light_auto_sun)
scene.collection.objects.link(ob_auto_sun)
ob_auto_sun.rotation_euler = (0.872665, 0.174533, 0.523599)
if scene.world is None:
    world_auto = bpy.data.worlds.new('AutoWorld')
    world_auto.color = (0.3, 0.3, 0.3)
    scene.world = world_auto
bpy.context.view_layer.update()
